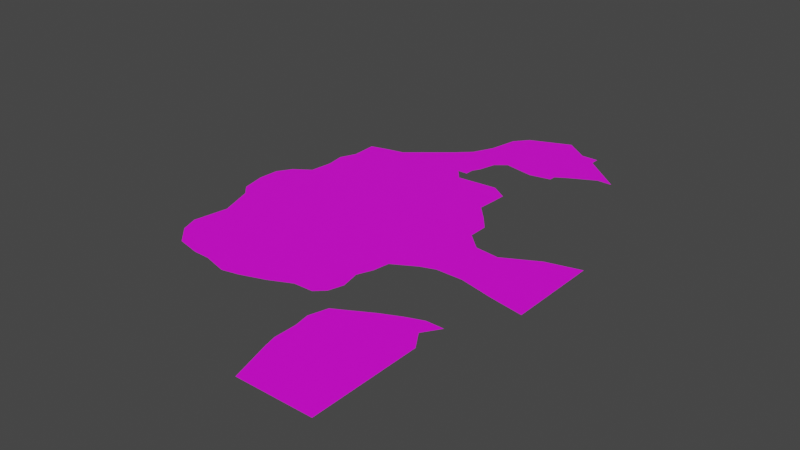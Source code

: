 # Source: CampgroundNM_Ground00.blend  (saved by Blender 3.1.7; exported with 4.5.12 LTS)
import bpy
from mathutils import Matrix  # noqa: F401  (used for matrix-valued properties, if any)

bpy.ops.wm.read_factory_settings(use_empty=True)
scene = bpy.context.scene
scene.name = 'Scene'

# ---- collections
col_collection = bpy.data.collections.new('Collection'); scene.collection.children.link(col_collection)

# ---- images (referenced by path relative to the original .blend; pixels are not part of the script)
import os
ASSET_DIR = os.environ.get("B2B_ASSET_DIR", "")  # directory of the original .blend (textures are referenced by path, not embedded)
HERE = os.path.dirname(os.path.abspath(__file__))  # packed textures are extracted next to this script under _unpacked/

def load_image(name, relpath, width, height, colorspace="sRGB"):
    """Load a texture the original file referenced (path relative to the .blend, or extracted next to this script)."""
    p = next((c for c in (os.path.join(HERE, relpath), os.path.join(ASSET_DIR, relpath)) if relpath and os.path.exists(c)), "")
    if p:
        img = bpy.data.images.load(p, check_existing=True)
        img.name = name
    else:  # same state as the original file: an image datablock whose file is absent (Cycles renders it pink)
        img = bpy.data.images.new(name, width, height)
        img.source = "FILE"
        img.filepath = "//" + (relpath or name)
    img.colorspace_settings.name = colorspace
    return img
img_788_png = load_image('788.png', '788.png', 1024, 1024, 'sRGB')

# ---- materials (node trees are filled in below, after node groups)
mat_m_campgroundnm_ground_dyn = bpy.data.materials.new('M_CampgroundNM_Ground_Dyn')
mat_m_campgroundnm_ground_dyn.use_transparent_shadow = False

# ---- material node trees
mat_m_campgroundnm_ground_dyn.use_nodes = True; mat_m_campgroundnm_ground_dyn.node_tree.nodes.clear()
_N = mat_m_campgroundnm_ground_dyn.node_tree.nodes; _L = mat_m_campgroundnm_ground_dyn.node_tree.links
n0 = _N.new('ShaderNodeBsdfPrincipled'); n0.name = 'Principled BSDF'; n0.location = (10, 300)
n0.distribution = 'GGX'
n0.subsurface_method = 'RANDOM_WALK_SKIN'
n0.inputs[3].default_value = 1.45
n0.inputs[27].default_value = (0.0, 0.0, 0.0, 1.0)
n0.inputs[28].default_value = 1.0
n1 = _N.new('ShaderNodeOutputMaterial'); n1.name = 'Material Output'; n1.location = (300, 300)
n2 = _N.new('ShaderNodeTexImage'); n2.name = '이미지 텍스처'; n2.location = (-396, 120)
n2.image = img_788_png
_L.new(n0.outputs[0], n1.inputs[0])
_L.new(n2.outputs[0], n0.inputs[0])
n1.is_active_output = True

# ---- world
world_world = bpy.data.worlds.new('World'); scene.world = world_world
world_world.use_nodes = True; world_world.node_tree.nodes.clear()
_N = world_world.node_tree.nodes; _L = world_world.node_tree.links
n0 = _N.new('ShaderNodeOutputWorld'); n0.name = 'World Output'; n0.location = (300, 300)
n1 = _N.new('ShaderNodeBackground'); n1.name = 'Background'; n1.location = (10, 300)
n1.inputs[0].default_value = (0.05088, 0.05088, 0.05088, 1.0)
_L.new(n1.outputs[0], n0.inputs[0])
n0.is_active_output = True
world_world.color = (0.05088, 0.05088, 0.05088)
world_world.use_sun_shadow = False
world_world.sun_shadow_jitter_overblur = 0.0

# ---- meshes
me_sm_campgroundnm_ground_normal_md_003 = bpy.data.meshes.new('SM_CampgroundNM_Ground_Normal.md.003')
me_sm_campgroundnm_ground_normal_md_003.from_pydata([(28.41, 5.395, -3.303e-16), (24.14, 4.281, -2.622e-16), (28.41, 4.281, -2.622e-16), (28.41, 1.249e-05, -7.649e-22), (24.14, 1.249e-05, -7.649e-22), (19.87, 1.969, -1.206e-16), (24.14, -4.281, 2.622e-16), (28.41, -4.281, 2.622e-16), (19.87, 1.249e-05, -7.649e-22), (16.85, 2.3, -1.408e-16), (24.14, -5.288, 3.238e-16), (28.41, -6.08, 3.723e-16), (19.87, -4.281, 2.622e-16), (16.53, -4.281, 2.622e-16), (14.73, 1.249e-05, -7.649e-22), (14.73, 4.281, -2.622e-16), (14.73, -4.281, 2.622e-16), (14.73, -4.924, 3.015e-16), (11.9, -6.55, 4.011e-16), (9.59, 4.281, -2.622e-16), (14.73, 6.722, -4.116e-16), (13.26, 8.563, -5.243e-16), (9.59, 1.249e-05, -7.649e-22), (9.59, -4.281, 2.622e-16), (9.59, -8.563, 5.243e-16), (11.57, -8.563, 5.243e-16), (10.8, -10.45, 6.399e-16), (4.451, -4.281, 2.622e-16), (9.59, -12.84, 7.865e-16), (11.31, -12.84, 7.865e-16), (10.75, -14.7, 9.001e-16), (9.59, -15.78, 9.661e-16), (7.15, -15.85, 9.705e-16), (4.451, -8.563, 5.243e-16), (4.451, -12.84, 7.865e-16), (4.451, -17.13, 1.049e-15), (-0.6877, -12.84, 7.865e-16), (-0.6877, -8.563, 5.243e-16), (4.451, 1.249e-05, -7.649e-22), (-0.6877, -4.281, 2.622e-16), (-5.826, -4.281, 2.622e-16), (4.451, 4.281, -2.622e-16), (-0.6877, 1.249e-05, -7.649e-22), (-5.826, 1.249e-05, -7.649e-22), (-5.826, -8.563, 5.243e-16), (-10.97, -4.281, 2.622e-16), (-5.826, 4.281, -2.622e-16), (-10.97, -8.563, 5.243e-16), (-12.43, -4.281, 2.622e-16), (-13.66, -3.0, 1.837e-16), (-10.97, -12.84, 7.865e-16), (-11.71, -12.84, 7.865e-16), (-10.97, -14.92, 9.136e-16), (-5.826, -12.84, 7.865e-16), (-8.832, -17.13, 1.049e-15), (-5.826, -17.13, 1.049e-15), (-5.826, -17.81, 1.091e-15), (-3.75, -17.85, 1.093e-15), (-0.6877, -17.13, 1.049e-15), (-0.6877, -18.67, 1.143e-15), (1.4, -18.2, 1.114e-15), (-10.97, 1.249e-05, -7.649e-22), (-14.28, 1.249e-05, -7.649e-22), (-14.12, 2.52, -1.543e-16), (-10.97, 4.281, -2.622e-16), (-13.02, 4.281, -2.622e-16), (-10.97, 5.694, -3.487e-16), (-5.826, 8.563, -5.243e-16), (-10.62, 8.563, -5.243e-16), (-10.97, 10.85, -6.644e-16), (-0.6877, 4.281, -2.622e-16), (-5.826, 12.84, -7.865e-16), (-10.09, 12.84, -7.865e-16), (-7.9, 16.69, -1.022e-15), (-10.19, 16.06, -9.834e-16), (-5.826, 17.13, -1.049e-15), (-0.6877, 8.563, -5.243e-16), (-0.6877, 12.84, -7.865e-16), (4.451, 8.563, -5.243e-16), (-0.6877, 17.13, -1.049e-15), (-0.6877, 21.41, -1.311e-15), (9.59, 8.563, -5.243e-16), (11.45, 10.55, -6.46e-16), (4.451, 12.84, -7.865e-16), (9.59, 12.84, -7.865e-16), (11.58, 12.84, -7.865e-16), (11.65, 14.65, -8.971e-16), (9.59, 15.99, -9.792e-16), (7.7, 15.85, -9.705e-16), (4.451, 15.58, -9.543e-16), (3.166, 17.13, -1.049e-15), (4.451, 18.26, -1.118e-15), (4.451, 17.13, -1.049e-15), (4.451, 21.41, -1.311e-15), (5.0, 19.25, -1.179e-15), (5.55, 21.41, -1.311e-15), (1.09, 23.1, -1.414e-15), (6.9, 22.5, -1.378e-15), (4.451, 25.69, -1.573e-15), (2.318, 25.69, -1.573e-15), (3.03, 29.28, -1.793e-15), (4.451, 31.01, -1.899e-15), (9.59, 31.01, -1.899e-15), (9.59, 33.16, -2.03e-15), (12.57, 31.01, -1.899e-15), (9.59, 25.69, -1.573e-15), (9.59, 21.96, -1.345e-15), (10.7, 21.75, -1.332e-15), (13.4, 23.15, -1.418e-15), (13.35, 22.3, -1.365e-15), (14.73, 25.69, -1.573e-15), (14.73, 23.98, -1.468e-15), (17.97, 25.69, -1.573e-15), (14.73, 29.86, -1.829e-15), (14.73, 31.01, -1.899e-15), (19.87, 25.69, -1.573e-15), (22.75, -14.95, 9.154e-16), (24.14, -12.84, 7.865e-16), (21.94, -12.84, 7.865e-16), (19.87, -13.62, 8.337e-16), (19.87, -17.13, 1.049e-15), (24.14, -17.13, 1.049e-15), (17.45, -14.75, 9.032e-16), (24.14, -21.41, 1.311e-15), (14.73, -17.13, 1.049e-15), (14.73, -16.27, 9.962e-16), (13.19, -17.13, 1.049e-15), (12.5, -19.45, 1.191e-15), (19.87, -21.41, 1.311e-15), (14.73, -21.41, 1.311e-15), (12.83, -21.41, 1.311e-15), (12.8, -24.2, 1.482e-15), (19.87, -25.69, 1.573e-15), (24.14, -25.69, 1.573e-15), (24.14, -30.92, 1.893e-15), (19.87, -30.92, 1.893e-15), (14.73, -30.92, 1.893e-15), (14.73, -25.69, 1.573e-15), (13.16, -25.69, 1.573e-15)], [], [(0, 1, 2), (1, 3, 2), (3, 1, 4), (1, 5, 4), (6, 3, 4), (7, 3, 6), (8, 4, 5), (8, 6, 4), (9, 8, 5), (10, 7, 6), (7, 10, 11), (10, 6, 12), (6, 8, 12), (13, 12, 8), (8, 9, 14), (8, 14, 13), (14, 9, 15), (14, 16, 13), (17, 13, 16), (16, 18, 17), (14, 15, 19), (19, 15, 20), (21, 19, 20), (16, 14, 22), (22, 14, 19), (18, 16, 23), (23, 16, 22), (24, 18, 23), (18, 24, 25), (24, 26, 25), (27, 23, 22), (24, 28, 26), (29, 26, 28), (28, 30, 29), (28, 31, 30), (28, 32, 31), (33, 24, 23), (28, 24, 33), (33, 23, 27), (32, 28, 34), (34, 28, 33), (34, 35, 32), (34, 33, 36), (36, 35, 34), (33, 27, 37), (36, 33, 37), (27, 22, 38), (38, 22, 19), (37, 27, 39), (27, 38, 39), (37, 39, 40), (38, 19, 41), (39, 38, 42), (38, 41, 42), (40, 39, 43), (39, 42, 43), (44, 37, 40), (36, 37, 44), (45, 40, 43), (44, 40, 45), (43, 42, 46), (47, 44, 45), (48, 47, 45), (45, 49, 48), (50, 44, 47), (47, 51, 50), (51, 52, 50), (53, 44, 50), (52, 53, 50), (53, 36, 44), (53, 52, 54), (53, 54, 55), (55, 36, 53), (54, 56, 55), (57, 55, 56), (58, 36, 55), (55, 57, 58), (35, 36, 58), (58, 57, 59), (58, 60, 35), (58, 59, 60), (49, 45, 61), (45, 43, 61), (61, 62, 49), (61, 43, 46), (61, 63, 62), (64, 63, 61), (61, 46, 64), (63, 64, 65), (66, 65, 64), (64, 46, 66), (67, 66, 46), (66, 67, 68), (67, 69, 68), (46, 70, 67), (42, 70, 46), (42, 41, 70), (69, 67, 71), (69, 71, 72), (73, 74, 72), (71, 73, 72), (71, 75, 73), (67, 76, 71), (70, 76, 67), (71, 77, 75), (76, 77, 71), (70, 78, 76), (41, 78, 70), (77, 79, 75), (79, 80, 75), (41, 81, 78), (41, 19, 81), (19, 21, 81), (81, 21, 82), (78, 83, 76), (78, 81, 83), (76, 83, 77), (82, 84, 81), (81, 84, 83), (84, 82, 85), (86, 84, 85), (84, 86, 87), (84, 87, 88), (88, 83, 84), (83, 88, 89), (77, 83, 89), (77, 89, 90), (77, 90, 79), (80, 79, 90), (91, 90, 92), (90, 93, 80), (93, 90, 91), (93, 91, 94), (93, 94, 95), (93, 96, 80), (97, 93, 95), (98, 96, 93), (93, 97, 98), (96, 98, 99), (98, 100, 99), (98, 101, 100), (98, 102, 101), (103, 101, 102), (103, 102, 104), (105, 102, 98), (105, 98, 97), (105, 104, 102), (97, 106, 105), (105, 106, 107), (108, 107, 109), (107, 108, 105), (108, 110, 105), (110, 104, 105), (110, 108, 111), (112, 110, 111), (104, 110, 113), (112, 113, 110), (113, 114, 104), (115, 113, 112), (116, 117, 118), (119, 116, 118), (116, 119, 120), (120, 121, 116), (120, 119, 122), (120, 123, 121), (122, 124, 120), (124, 122, 125), (125, 126, 124), (127, 124, 126), (123, 120, 128), (128, 120, 124), (124, 127, 129), (129, 128, 124), (129, 127, 130), (131, 129, 130), (132, 123, 128), (132, 128, 129), (133, 123, 132), (134, 133, 132), (135, 134, 132), (132, 136, 135), (129, 131, 137), (137, 132, 129), (136, 132, 137), (131, 138, 137), (138, 136, 137)])
_uv = me_sm_campgroundnm_ground_normal_md_003.uv_layers.new(name='UV_SINGLE')
_uv.uv.foreach_set('vector', [3.055e-05, 0.5359, 0.1, 0.5574, 3.055e-05, 0.5574, 0.1, 0.5574, 3.055e-05, 0.6399, 3.055e-05, 0.5574, 3.055e-05, 0.6399, 0.1, 0.5574, 0.1, 0.6399, 0.1, 0.5574, 0.2001, 0.6021, 0.1, 0.6399, 0.1, 0.7227, 3.055e-05, 0.6399, 0.1, 0.6399, 3.055e-05, 0.7227, 3.055e-05, 0.6399, 0.1, 0.7227, 0.2001, 0.6399, 0.1, 0.6399, 0.2001, 0.6021, 0.2001, 0.6399, 0.1, 0.7227, 0.1, 0.6399, 0.2708, 0.5955, 0.2001, 0.6399, 0.2001, 0.6021, 0.1, 0.7419, 3.055e-05, 0.7227, 0.1, 0.7227, 3.055e-05, 0.7227, 0.1, 0.7419, 3.055e-05, 0.7572, 0.1, 0.7419, 0.1, 0.7227, 0.2001, 0.7227, 0.1, 0.7227, 0.2001, 0.6399, 0.2001, 0.7227, 0.2783, 0.7227, 0.2001, 0.7227, 0.2001, 0.6399, 0.2001, 0.6399, 0.2708, 0.5955, 0.3203, 0.6399, 0.2001, 0.6399, 0.3203, 0.6399, 0.2783, 0.7227, 0.3203, 0.6399, 0.2708, 0.5955, 0.3203, 0.5574, 0.3203, 0.6399, 0.3203, 0.7227, 0.2783, 0.7227, 0.3203, 0.7349, 0.2783, 0.7227, 0.3203, 0.7227, 0.3203, 0.7227, 0.3867, 0.7662, 0.3203, 0.7349, 0.3203, 0.6399, 0.3203, 0.5574, 0.4407, 0.5574, 0.4407, 0.5574, 0.3203, 0.5574, 0.3203, 0.5103, 0.3547, 0.4746, 0.4407, 0.5574, 0.3203, 0.5103, 0.3203, 0.7227, 0.3203, 0.6399, 0.4407, 0.6399, 0.4407, 0.6399, 0.3203, 0.6399, 0.4407, 0.5574, 0.3867, 0.7662, 0.3203, 0.7227, 0.4407, 0.7227, 0.4407, 0.7227, 0.3203, 0.7227, 0.4407, 0.6399, 0.4407, 0.8051, 0.3867, 0.7662, 0.4407, 0.7227, 0.3867, 0.7662, 0.4407, 0.8051, 0.3945, 0.8051, 0.4407, 0.8051, 0.4124, 0.8416, 0.3945, 0.8051, 0.561, 0.7227, 0.4407, 0.7227, 0.4407, 0.6399, 0.4407, 0.8051, 0.4407, 0.8877, 0.4124, 0.8416, 0.4004, 0.8877, 0.4124, 0.8416, 0.4407, 0.8877, 0.4407, 0.8877, 0.4136, 0.9235, 0.4004, 0.8877, 0.4407, 0.8877, 0.4407, 0.9442, 0.4136, 0.9235, 0.4407, 0.8877, 0.498, 0.9456, 0.4407, 0.9442, 0.561, 0.8051, 0.4407, 0.8051, 0.4407, 0.7227, 0.4407, 0.8877, 0.4407, 0.8051, 0.561, 0.8051, 0.561, 0.8051, 0.4407, 0.7227, 0.561, 0.7227, 0.498, 0.9456, 0.4407, 0.8877, 0.561, 0.8877, 0.561, 0.8877, 0.4407, 0.8877, 0.561, 0.8051, 0.561, 0.8877, 0.561, 0.9703, 0.498, 0.9456, 0.561, 0.8877, 0.561, 0.8051, 0.6812, 0.8877, 0.6812, 0.8877, 0.561, 0.9703, 0.561, 0.8877, 0.561, 0.8051, 0.561, 0.7227, 0.6812, 0.8051, 0.6812, 0.8877, 0.561, 0.8051, 0.6812, 0.8051, 0.561, 0.7227, 0.4407, 0.6399, 0.561, 0.6399, 0.561, 0.6399, 0.4407, 0.6399, 0.4407, 0.5574, 0.6812, 0.8051, 0.561, 0.7227, 0.6812, 0.7227, 0.561, 0.7227, 0.561, 0.6399, 0.6812, 0.7227, 0.6812, 0.8051, 0.6812, 0.7227, 0.8018, 0.7227, 0.561, 0.6399, 0.4407, 0.5574, 0.561, 0.5574, 0.6812, 0.7227, 0.561, 0.6399, 0.6812, 0.6399, 0.561, 0.6399, 0.561, 0.5574, 0.6812, 0.6399, 0.8018, 0.7227, 0.6812, 0.7227, 0.8018, 0.6399, 0.6812, 0.7227, 0.6812, 0.6399, 0.8018, 0.6399, 0.8018, 0.8051, 0.6812, 0.8051, 0.8018, 0.7227, 0.6812, 0.8877, 0.6812, 0.8051, 0.8018, 0.8051, 0.9224, 0.7227, 0.8018, 0.7227, 0.8018, 0.6399, 0.8018, 0.8051, 0.8018, 0.7227, 0.9224, 0.7227, 0.8018, 0.6399, 0.6812, 0.6399, 0.8018, 0.5574, 0.9224, 0.8051, 0.8018, 0.8051, 0.9224, 0.7227, 0.9565, 0.7227, 0.9224, 0.8051, 0.9224, 0.7227, 0.9224, 0.7227, 0.9854, 0.6978, 0.9565, 0.7227, 0.9224, 0.8877, 0.8018, 0.8051, 0.9224, 0.8051, 0.9224, 0.8051, 0.9395, 0.8877, 0.9224, 0.8877, 0.9395, 0.8877, 0.9224, 0.9277, 0.9224, 0.8877, 0.8018, 0.8877, 0.8018, 0.8051, 0.9224, 0.8877, 0.9224, 0.9277, 0.8018, 0.8877, 0.9224, 0.8877, 0.8018, 0.8877, 0.6812, 0.8877, 0.8018, 0.8051, 0.8018, 0.8877, 0.9224, 0.9277, 0.8721, 0.9703, 0.8018, 0.8877, 0.8721, 0.9703, 0.8018, 0.9703, 0.8018, 0.9703, 0.6812, 0.8877, 0.8018, 0.8877, 0.8721, 0.9703, 0.8018, 0.9835, 0.8018, 0.9703, 0.7529, 0.9842, 0.8018, 0.9703, 0.8018, 0.9835, 0.6812, 0.9703, 0.6812, 0.8877, 0.8018, 0.9703, 0.8018, 0.9703, 0.7529, 0.9842, 0.6812, 0.9703, 0.561, 0.9703, 0.6812, 0.8877, 0.6812, 0.9703, 0.6812, 0.9703, 0.7529, 0.9842, 0.6812, 1.0, 0.6812, 0.9703, 0.6323, 0.991, 0.561, 0.9703, 0.6812, 0.9703, 0.6812, 1.0, 0.6323, 0.991, 0.9854, 0.6978, 0.9224, 0.7227, 0.9224, 0.6399, 0.9224, 0.7227, 0.8018, 0.6399, 0.9224, 0.6399, 0.9224, 0.6399, 1.0, 0.6399, 0.9854, 0.6978, 0.9224, 0.6399, 0.8018, 0.6399, 0.8018, 0.5574, 0.9224, 0.6399, 0.9961, 0.5913, 1.0, 0.6399, 0.9224, 0.5574, 0.9961, 0.5913, 0.9224, 0.6399, 0.9224, 0.6399, 0.8018, 0.5574, 0.9224, 0.5574, 0.9961, 0.5913, 0.9224, 0.5574, 0.9702, 0.5574, 0.9224, 0.53, 0.9702, 0.5574, 0.9224, 0.5574, 0.9224, 0.5574, 0.8018, 0.5574, 0.9224, 0.53, 0.8018, 0.4746, 0.9224, 0.53, 0.8018, 0.5574, 0.9224, 0.53, 0.8018, 0.4746, 0.9141, 0.4746, 0.8018, 0.4746, 0.9224, 0.4307, 0.9141, 0.4746, 0.8018, 0.5574, 0.6812, 0.5574, 0.8018, 0.4746, 0.6812, 0.6399, 0.6812, 0.5574, 0.8018, 0.5574, 0.6812, 0.6399, 0.561, 0.5574, 0.6812, 0.5574, 0.9224, 0.4307, 0.8018, 0.4746, 0.8018, 0.3921, 0.9224, 0.4307, 0.8018, 0.3921, 0.9019, 0.3921, 0.8501, 0.3179, 0.9038, 0.3301, 0.9019, 0.3921, 0.8018, 0.3921, 0.8501, 0.3179, 0.9019, 0.3921, 0.8018, 0.3921, 0.8018, 0.3096, 0.8501, 0.3179, 0.8018, 0.4746, 0.6812, 0.4746, 0.8018, 0.3921, 0.6812, 0.5574, 0.6812, 0.4746, 0.8018, 0.4746, 0.8018, 0.3921, 0.6812, 0.3921, 0.8018, 0.3096, 0.6812, 0.4746, 0.6812, 0.3921, 0.8018, 0.3921, 0.6812, 0.5574, 0.561, 0.4746, 0.6812, 0.4746, 0.561, 0.5574, 0.561, 0.4746, 0.6812, 0.5574, 0.6812, 0.3921, 0.6812, 0.3096, 0.8018, 0.3096, 0.6812, 0.3096, 0.6812, 0.2271, 0.8018, 0.3096, 0.561, 0.5574, 0.4407, 0.4746, 0.561, 0.4746, 0.561, 0.5574, 0.4407, 0.5574, 0.4407, 0.4746, 0.4407, 0.5574, 0.3547, 0.4746, 0.4407, 0.4746, 0.4407, 0.4746, 0.3547, 0.4746, 0.3972, 0.4365, 0.561, 0.4746, 0.561, 0.3921, 0.6812, 0.4746, 0.561, 0.4746, 0.4407, 0.4746, 0.561, 0.3921, 0.6812, 0.4746, 0.561, 0.3921, 0.6812, 0.3921, 0.3972, 0.4365, 0.4407, 0.3921, 0.4407, 0.4746, 0.4407, 0.4746, 0.4407, 0.3921, 0.561, 0.3921, 0.4407, 0.3921, 0.3972, 0.4365, 0.3943, 0.3921, 0.3926, 0.3574, 0.4407, 0.3921, 0.3943, 0.3921, 0.4407, 0.3921, 0.3926, 0.3574, 0.4407, 0.3315, 0.4407, 0.3921, 0.4407, 0.3315, 0.4851, 0.334, 0.4851, 0.334, 0.561, 0.3921, 0.4407, 0.3921, 0.561, 0.3921, 0.4851, 0.334, 0.561, 0.3394, 0.6812, 0.3921, 0.561, 0.3921, 0.561, 0.3394, 0.6812, 0.3921, 0.561, 0.3394, 0.5913, 0.3096, 0.6812, 0.3921, 0.5913, 0.3096, 0.6812, 0.3096, 0.6812, 0.2271, 0.6812, 0.3096, 0.5913, 0.3096, 0.561, 0.2876, 0.5913, 0.3096, 0.561, 0.3096, 0.5913, 0.3096, 0.561, 0.2271, 0.6812, 0.2271, 0.561, 0.2271, 0.5913, 0.3096, 0.561, 0.2876, 0.561, 0.2271, 0.561, 0.2876, 0.5483, 0.2686, 0.561, 0.2271, 0.5483, 0.2686, 0.5352, 0.2271, 0.561, 0.2271, 0.6396, 0.1943, 0.6812, 0.2271, 0.5034, 0.2061, 0.561, 0.2271, 0.5352, 0.2271, 0.561, 0.1445, 0.6396, 0.1943, 0.561, 0.2271, 0.561, 0.2271, 0.5034, 0.2061, 0.561, 0.1445, 0.6396, 0.1943, 0.561, 0.1445, 0.6108, 0.1445, 0.561, 0.1445, 0.5942, 0.0752, 0.6108, 0.1445, 0.561, 0.1445, 0.561, 0.04199, 0.5942, 0.0752, 0.561, 0.1445, 0.4407, 0.04199, 0.561, 0.04199, 0.4407, 0.0, 0.561, 0.04199, 0.4407, 0.04199, 0.4407, 0.0, 0.4407, 0.04199, 0.3708, 0.04199, 0.4407, 0.1445, 0.4407, 0.04199, 0.561, 0.1445, 0.4407, 0.1445, 0.561, 0.1445, 0.5034, 0.2061, 0.4407, 0.1445, 0.3708, 0.04199, 0.4407, 0.04199, 0.5034, 0.2061, 0.4407, 0.2163, 0.4407, 0.1445, 0.4407, 0.1445, 0.4407, 0.2163, 0.4148, 0.2202, 0.3516, 0.1934, 0.4148, 0.2202, 0.3528, 0.21, 0.4148, 0.2202, 0.3516, 0.1934, 0.4407, 0.1445, 0.3516, 0.1934, 0.3203, 0.1445, 0.4407, 0.1445, 0.3203, 0.1445, 0.3708, 0.04199, 0.4407, 0.1445, 0.3203, 0.1445, 0.3516, 0.1934, 0.3203, 0.1772, 0.2446, 0.1445, 0.3203, 0.1445, 0.3203, 0.1772, 0.3708, 0.04199, 0.3203, 0.1445, 0.3203, 0.06396, 0.2446, 0.1445, 0.3203, 0.06396, 0.3203, 0.1445, 0.3203, 0.06396, 0.3203, 0.04199, 0.3708, 0.04199, 0.2001, 0.1445, 0.3203, 0.06396, 0.2446, 0.1445, 0.06812, 0.1558, 0.03485, 0.106, 0.08759, 0.106, 0.1372, 0.124, 0.06812, 0.1558, 0.08759, 0.106, 0.06812, 0.1558, 0.1372, 0.124, 0.1372, 0.207, 0.1372, 0.207, 0.03485, 0.207, 0.06812, 0.1558, 0.1372, 0.207, 0.1372, 0.124, 0.1952, 0.1509, 0.1372, 0.207, 0.03485, 0.3076, 0.03485, 0.207, 0.1952, 0.1509, 0.2603, 0.207, 0.1372, 0.207, 0.2603, 0.207, 0.1952, 0.1509, 0.2603, 0.1865, 0.2603, 0.1865, 0.2974, 0.207, 0.2603, 0.207, 0.3137, 0.2617, 0.2603, 0.207, 0.2974, 0.207, 0.03485, 0.3076, 0.1372, 0.207, 0.1372, 0.3076, 0.1372, 0.3076, 0.1372, 0.207, 0.2603, 0.207, 0.2603, 0.207, 0.3137, 0.2617, 0.2603, 0.3076, 0.2603, 0.3076, 0.1372, 0.3076, 0.2603, 0.207, 0.2603, 0.3076, 0.3137, 0.2617, 0.3059, 0.3076, 0.3066, 0.373, 0.2603, 0.3076, 0.3059, 0.3076, 0.1372, 0.4082, 0.03485, 0.3076, 0.1372, 0.3076, 0.1372, 0.4082, 0.1372, 0.3076, 0.2603, 0.3076, 0.03485, 0.4082, 0.03485, 0.3076, 0.1372, 0.4082, 0.03485, 0.5312, 0.03485, 0.4082, 0.1372, 0.4082, 0.1372, 0.5312, 0.03485, 0.5312, 0.1372, 0.4082, 0.1372, 0.4082, 0.2603, 0.5312, 0.1372, 0.5312, 0.2603, 0.3076, 0.3066, 0.373, 0.2603, 0.4082, 0.2603, 0.4082, 0.1372, 0.4082, 0.2603, 0.3076, 0.2603, 0.5312, 0.1372, 0.4082, 0.2603, 0.4082, 0.3066, 0.373, 0.2979, 0.4082, 0.2603, 0.4082, 0.2979, 0.4082, 0.2603, 0.5312, 0.2603, 0.4082])
me_sm_campgroundnm_ground_normal_md_003.materials.append(mat_m_campgroundnm_ground_dyn)
me_sm_campgroundnm_ground_normal_md_003.use_remesh_fix_poles = True
me_sm_campgroundnm_ground_normal_md_003.use_remesh_preserve_attributes = False
me_sm_campgroundnm_ground_normal_md_003.update()

# ---- objects
ob_sm_campgroundnm_ground_normal_mo = bpy.data.objects.new('SM_CampgroundNM_Ground_Normal.mo', me_sm_campgroundnm_ground_normal_md_003)

# ---- transforms, parenting, visibility, modifiers, constraints
ob_sm_campgroundnm_ground_normal_mo.location = (0.0, 0.0, 0.0)

# ---- collection membership
col_collection.objects.link(ob_sm_campgroundnm_ground_normal_mo)

# ---- scene / render settings (as saved in the file)
scene.frame_start = 1; scene.frame_end = 250; scene.frame_set(1)
scene.render.engine = 'BLENDER_EEVEE_NEXT'
scene.cycles.sampling_pattern = 'TABULATED_SOBOL'
scene.cycles.use_light_tree = False
scene.view_settings.view_transform = 'Filmic'
bpy.context.view_layer.update()

# ---- added for rendering (the .blend has no active camera and no usable light): camera, sun
cam_auto = bpy.data.cameras.new('AutoCamera')
cam_auto.lens = 50.0
cam_auto.sensor_width = 36.0
cam_auto.clip_end = 1250.3
ob_auto_camera = bpy.data.objects.new('AutoCamera', cam_auto)
scene.collection.objects.link(ob_auto_camera)
ob_auto_camera.location = (78.3093, -84.3729, 56.9941)
ob_auto_camera.rotation_euler = (1.09748, -7.21219e-08, 0.694738)
scene.camera = ob_auto_camera
light_auto_sun = bpy.data.lights.new('AutoSun', 'SUN')
light_auto_sun.energy = 3.0
light_auto_sun.angle = 0.0523599
ob_auto_sun = bpy.data.objects.new('AutoSun', light_auto_sun)
scene.collection.objects.link(ob_auto_sun)
ob_auto_sun.rotation_euler = (0.872665, 0.174533, 0.523599)
bpy.context.view_layer.update()
